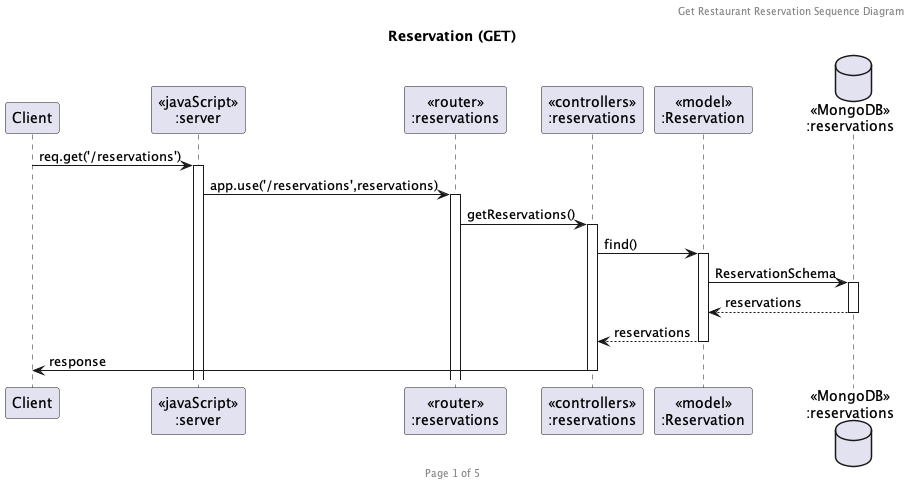

The diagram above was rendered by PlantUML. Its source (embedded in the PNG):
@startuml Reservation (GET)

header Get Restaurant Reservation Sequence Diagram
footer Page 1 of 5
title "Reservation (GET)"

participant "Client" as client
participant "<<javaScript>>\n:server" as server
participant "<<router>>\n:reservations" as routerReservations
participant "<<controllers>>\n:reservations" as controllersReservations
participant "<<model>>\n:Reservation" as modelReservation
database "<<MongoDB>>\n:reservations" as ReservationDatabase

client->server ++:req.get('/reservations')
server->routerReservations ++:app.use('/reservations',reservations)
routerReservations->controllersReservations ++:getReservations()
controllersReservations ->modelReservation ++: find()
modelReservation -> ReservationDatabase ++: ReservationSchema
ReservationDatabase --> modelReservation --: reservations
controllersReservations <-- modelReservation --:reservations
controllersReservations->client --:response

@enduml